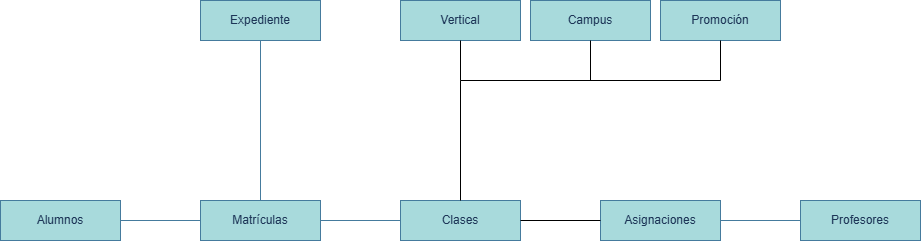

The diagram above was exported from draw.io. Its source (the exported page's mxGraphModel, read from the mxfile embedded in the PNG):
<mxGraphModel dx="1042" dy="527" grid="1" gridSize="10" guides="1" tooltips="1" connect="1" arrows="1" fold="1" page="1" pageScale="1" pageWidth="1169" pageHeight="827" math="0" shadow="0">
  <root>
    <mxCell id="0" />
    <mxCell id="1" parent="0" />
    <mxCell id="2LOnd5fGm6GL2l-FpGit-1" value="Expediente" style="rounded=0;whiteSpace=wrap;html=1;labelBackgroundColor=none;fillColor=#A8DADC;strokeColor=#457B9D;fontColor=#1D3557;" parent="1" vertex="1">
      <mxGeometry x="240" y="160" width="120" height="40" as="geometry" />
    </mxCell>
    <mxCell id="2LOnd5fGm6GL2l-FpGit-2" value="Alumnos" style="rounded=0;whiteSpace=wrap;html=1;labelBackgroundColor=none;fillColor=#A8DADC;strokeColor=#457B9D;fontColor=#1D3557;" parent="1" vertex="1">
      <mxGeometry x="40" y="360" width="120" height="40" as="geometry" />
    </mxCell>
    <mxCell id="2LOnd5fGm6GL2l-FpGit-3" value="Clases" style="rounded=0;whiteSpace=wrap;html=1;labelBackgroundColor=none;fillColor=#A8DADC;strokeColor=#457B9D;fontColor=#1D3557;" parent="1" vertex="1">
      <mxGeometry x="440" y="360" width="120" height="40" as="geometry" />
    </mxCell>
    <mxCell id="2LOnd5fGm6GL2l-FpGit-4" value="Matrículas" style="rounded=0;whiteSpace=wrap;html=1;labelBackgroundColor=none;fillColor=#A8DADC;strokeColor=#457B9D;fontColor=#1D3557;" parent="1" vertex="1">
      <mxGeometry x="240" y="360" width="120" height="40" as="geometry" />
    </mxCell>
    <mxCell id="2LOnd5fGm6GL2l-FpGit-5" value="Asignaciones" style="rounded=0;whiteSpace=wrap;html=1;labelBackgroundColor=none;fillColor=#A8DADC;strokeColor=#457B9D;fontColor=#1D3557;" parent="1" vertex="1">
      <mxGeometry x="640" y="360" width="120" height="40" as="geometry" />
    </mxCell>
    <mxCell id="2LOnd5fGm6GL2l-FpGit-6" value="Profesores" style="rounded=0;whiteSpace=wrap;html=1;labelBackgroundColor=none;fillColor=#A8DADC;strokeColor=#457B9D;fontColor=#1D3557;" parent="1" vertex="1">
      <mxGeometry x="840" y="360" width="120" height="40" as="geometry" />
    </mxCell>
    <mxCell id="2LOnd5fGm6GL2l-FpGit-23" value="Vertical" style="rounded=0;whiteSpace=wrap;html=1;labelBackgroundColor=none;fillColor=#A8DADC;strokeColor=#457B9D;fontColor=#1D3557;" parent="1" vertex="1">
      <mxGeometry x="440" y="160" width="120" height="40" as="geometry" />
    </mxCell>
    <mxCell id="2LOnd5fGm6GL2l-FpGit-29" value="Campus" style="rounded=0;whiteSpace=wrap;html=1;labelBackgroundColor=none;fillColor=#A8DADC;strokeColor=#457B9D;fontColor=#1D3557;" parent="1" vertex="1">
      <mxGeometry x="570" y="160" width="120" height="40" as="geometry" />
    </mxCell>
    <mxCell id="2LOnd5fGm6GL2l-FpGit-31" value="Promoción" style="rounded=0;whiteSpace=wrap;html=1;labelBackgroundColor=none;fillColor=#A8DADC;strokeColor=#457B9D;fontColor=#1D3557;" parent="1" vertex="1">
      <mxGeometry x="700" y="160" width="120" height="40" as="geometry" />
    </mxCell>
    <mxCell id="2LOnd5fGm6GL2l-FpGit-51" value="" style="endArrow=none;html=1;rounded=0;entryX=1;entryY=0.5;entryDx=0;entryDy=0;exitX=0;exitY=0.5;exitDx=0;exitDy=0;labelBackgroundColor=none;strokeColor=#457B9D;fontColor=default;" parent="1" source="2LOnd5fGm6GL2l-FpGit-3" target="2LOnd5fGm6GL2l-FpGit-4" edge="1">
      <mxGeometry width="50" height="50" relative="1" as="geometry">
        <mxPoint x="490" y="380" as="sourcePoint" />
        <mxPoint x="700" y="450" as="targetPoint" />
      </mxGeometry>
    </mxCell>
    <mxCell id="2LOnd5fGm6GL2l-FpGit-53" value="" style="endArrow=none;html=1;rounded=0;entryX=0.5;entryY=0;entryDx=0;entryDy=0;exitX=0.5;exitY=1;exitDx=0;exitDy=0;labelBackgroundColor=none;strokeColor=#457B9D;fontColor=default;" parent="1" source="2LOnd5fGm6GL2l-FpGit-1" target="2LOnd5fGm6GL2l-FpGit-4" edge="1">
      <mxGeometry width="50" height="50" relative="1" as="geometry">
        <mxPoint x="300" y="300" as="sourcePoint" />
        <mxPoint x="620" y="450" as="targetPoint" />
      </mxGeometry>
    </mxCell>
    <mxCell id="2LOnd5fGm6GL2l-FpGit-55" value="" style="endArrow=none;html=1;rounded=0;entryX=0;entryY=0.5;entryDx=0;entryDy=0;exitX=1;exitY=0.5;exitDx=0;exitDy=0;labelBackgroundColor=none;strokeColor=#457B9D;fontColor=default;" parent="1" source="2LOnd5fGm6GL2l-FpGit-5" target="2LOnd5fGm6GL2l-FpGit-6" edge="1">
      <mxGeometry width="50" height="50" relative="1" as="geometry">
        <mxPoint x="770" y="380" as="sourcePoint" />
        <mxPoint x="580" y="650" as="targetPoint" />
      </mxGeometry>
    </mxCell>
    <mxCell id="2LOnd5fGm6GL2l-FpGit-110" value="" style="endArrow=none;html=1;rounded=0;entryX=1;entryY=0.5;entryDx=0;entryDy=0;exitX=0;exitY=0.5;exitDx=0;exitDy=0;labelBackgroundColor=none;strokeColor=#457B9D;fontColor=default;" parent="1" source="2LOnd5fGm6GL2l-FpGit-4" target="2LOnd5fGm6GL2l-FpGit-2" edge="1">
      <mxGeometry width="50" height="50" relative="1" as="geometry">
        <mxPoint x="230" y="410" as="sourcePoint" />
        <mxPoint x="270" y="380" as="targetPoint" />
      </mxGeometry>
    </mxCell>
    <mxCell id="Aeyi4SHgjqrMssfFy3h4-14" value="" style="endArrow=none;html=1;rounded=0;entryX=0;entryY=0.5;entryDx=0;entryDy=0;exitX=1;exitY=0.5;exitDx=0;exitDy=0;" parent="1" source="2LOnd5fGm6GL2l-FpGit-3" target="2LOnd5fGm6GL2l-FpGit-5" edge="1">
      <mxGeometry width="50" height="50" relative="1" as="geometry">
        <mxPoint x="540" y="400" as="sourcePoint" />
        <mxPoint x="590" y="350" as="targetPoint" />
      </mxGeometry>
    </mxCell>
    <mxCell id="Aeyi4SHgjqrMssfFy3h4-16" value="" style="endArrow=none;html=1;rounded=0;entryX=0.5;entryY=0;entryDx=0;entryDy=0;" parent="1" target="2LOnd5fGm6GL2l-FpGit-3" edge="1">
      <mxGeometry width="50" height="50" relative="1" as="geometry">
        <mxPoint x="500" y="240" as="sourcePoint" />
        <mxPoint x="500" y="260" as="targetPoint" />
      </mxGeometry>
    </mxCell>
    <mxCell id="Aeyi4SHgjqrMssfFy3h4-17" value="" style="endArrow=none;html=1;rounded=0;" parent="1" edge="1">
      <mxGeometry width="50" height="50" relative="1" as="geometry">
        <mxPoint x="760" y="240" as="sourcePoint" />
        <mxPoint x="500" y="240" as="targetPoint" />
      </mxGeometry>
    </mxCell>
    <mxCell id="Aeyi4SHgjqrMssfFy3h4-19" value="" style="endArrow=none;html=1;rounded=0;entryX=0.5;entryY=1;entryDx=0;entryDy=0;" parent="1" target="2LOnd5fGm6GL2l-FpGit-31" edge="1">
      <mxGeometry width="50" height="50" relative="1" as="geometry">
        <mxPoint x="760" y="240" as="sourcePoint" />
        <mxPoint x="730" y="260" as="targetPoint" />
      </mxGeometry>
    </mxCell>
    <mxCell id="Aeyi4SHgjqrMssfFy3h4-20" value="" style="endArrow=none;html=1;rounded=0;entryX=0.5;entryY=1;entryDx=0;entryDy=0;" parent="1" target="2LOnd5fGm6GL2l-FpGit-29" edge="1">
      <mxGeometry width="50" height="50" relative="1" as="geometry">
        <mxPoint x="630" y="240" as="sourcePoint" />
        <mxPoint x="730" y="260" as="targetPoint" />
      </mxGeometry>
    </mxCell>
    <mxCell id="Aeyi4SHgjqrMssfFy3h4-21" value="" style="endArrow=none;html=1;rounded=0;entryX=0.5;entryY=1;entryDx=0;entryDy=0;" parent="1" target="2LOnd5fGm6GL2l-FpGit-23" edge="1">
      <mxGeometry width="50" height="50" relative="1" as="geometry">
        <mxPoint x="500" y="240" as="sourcePoint" />
        <mxPoint x="730" y="260" as="targetPoint" />
      </mxGeometry>
    </mxCell>
  </root>
</mxGraphModel>